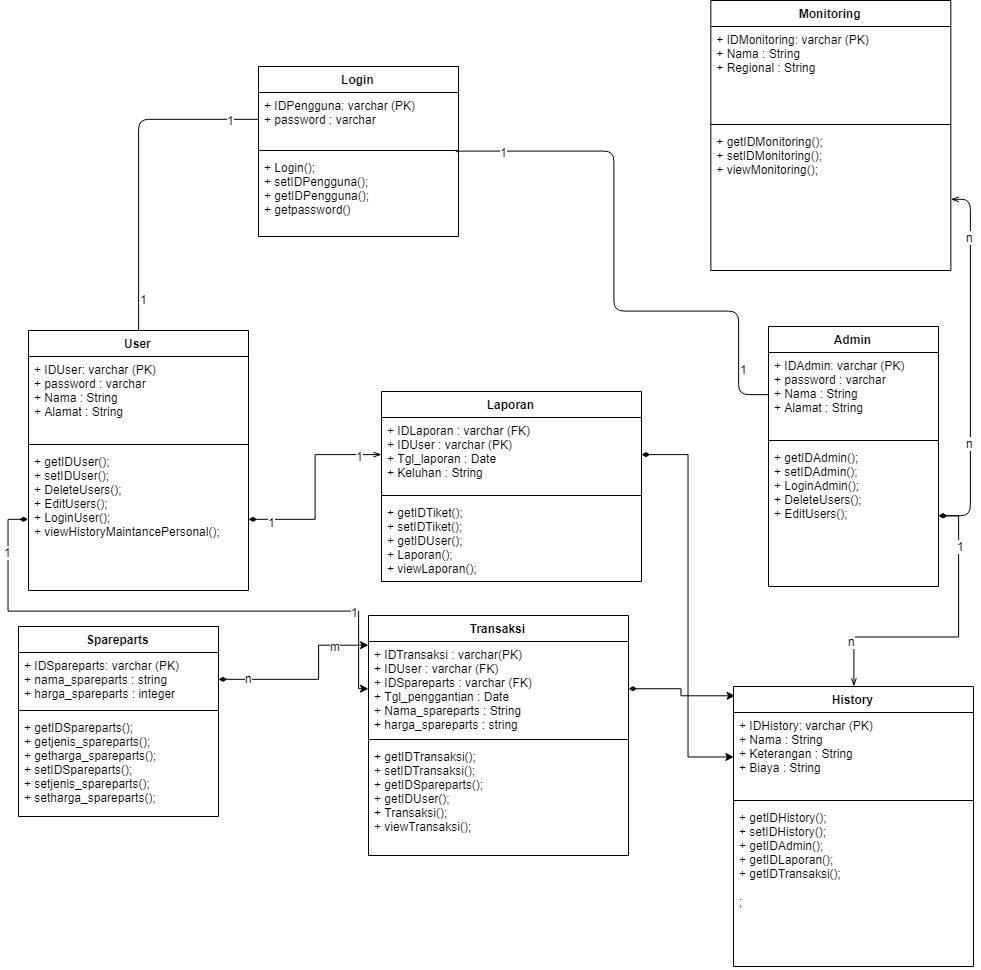

The diagram above was exported from draw.io. Its source (the exported page's mxGraphModel, read from the mxfile embedded in the PNG):
<mxGraphModel dx="1524" dy="1920" grid="1" gridSize="10" guides="1" tooltips="1" connect="1" arrows="1" fold="1" page="1" pageScale="1" pageWidth="827" pageHeight="1169" math="0" shadow="0">
  <root>
    <mxCell id="fwTlTFPg4EuZ8YN4RAz3-0" />
    <mxCell id="fwTlTFPg4EuZ8YN4RAz3-1" parent="fwTlTFPg4EuZ8YN4RAz3-0" />
    <mxCell id="MQUesfYgD749s_f8eNxf-0" value="User" style="swimlane;fontStyle=1;align=center;verticalAlign=top;childLayout=stackLayout;horizontal=1;startSize=26;horizontalStack=0;resizeParent=1;resizeParentMax=0;resizeLast=0;collapsible=1;marginBottom=0;" parent="fwTlTFPg4EuZ8YN4RAz3-1" vertex="1">
      <mxGeometry x="60" y="130" width="220" height="260" as="geometry" />
    </mxCell>
    <mxCell id="MQUesfYgD749s_f8eNxf-1" value="+ IDUser: varchar (PK)&#10;+ password : varchar&#10;+ Nama : String&#10;+ Alamat : String&#10;&#10;&#10;" style="text;strokeColor=none;fillColor=none;align=left;verticalAlign=top;spacingLeft=4;spacingRight=4;overflow=hidden;rotatable=0;points=[[0,0.5],[1,0.5]];portConstraint=eastwest;" parent="MQUesfYgD749s_f8eNxf-0" vertex="1">
      <mxGeometry y="26" width="220" height="84" as="geometry" />
    </mxCell>
    <mxCell id="MQUesfYgD749s_f8eNxf-2" value="" style="line;strokeWidth=1;fillColor=none;align=left;verticalAlign=middle;spacingTop=-1;spacingLeft=3;spacingRight=3;rotatable=0;labelPosition=right;points=[];portConstraint=eastwest;" parent="MQUesfYgD749s_f8eNxf-0" vertex="1">
      <mxGeometry y="110" width="220" height="8" as="geometry" />
    </mxCell>
    <mxCell id="MQUesfYgD749s_f8eNxf-3" value="+ getIDUser();&#10;+ setIDUser();&#10;+ DeleteUsers();&#10;+ EditUsers();&#10;+ LoginUser();&#10;+ viewHistoryMaintancePersonal();&#10;" style="text;strokeColor=none;fillColor=none;align=left;verticalAlign=top;spacingLeft=4;spacingRight=4;overflow=hidden;rotatable=0;points=[[0,0.5],[1,0.5]];portConstraint=eastwest;" parent="MQUesfYgD749s_f8eNxf-0" vertex="1">
      <mxGeometry y="118" width="220" height="142" as="geometry" />
    </mxCell>
    <mxCell id="YQ3TU_CRzyWdeudDoTNw-0" value="Login" style="swimlane;fontStyle=1;align=center;verticalAlign=top;childLayout=stackLayout;horizontal=1;startSize=26;horizontalStack=0;resizeParent=1;resizeParentMax=0;resizeLast=0;collapsible=1;marginBottom=0;" parent="fwTlTFPg4EuZ8YN4RAz3-1" vertex="1">
      <mxGeometry x="290" y="-134" width="200" height="170" as="geometry" />
    </mxCell>
    <mxCell id="YQ3TU_CRzyWdeudDoTNw-1" value="+ IDPengguna: varchar (PK)&#10;+ password : varchar&#10;&#10;" style="text;strokeColor=none;fillColor=none;align=left;verticalAlign=top;spacingLeft=4;spacingRight=4;overflow=hidden;rotatable=0;points=[[0,0.5],[1,0.5]];portConstraint=eastwest;" parent="YQ3TU_CRzyWdeudDoTNw-0" vertex="1">
      <mxGeometry y="26" width="200" height="54" as="geometry" />
    </mxCell>
    <mxCell id="YQ3TU_CRzyWdeudDoTNw-2" value="" style="line;strokeWidth=1;fillColor=none;align=left;verticalAlign=middle;spacingTop=-1;spacingLeft=3;spacingRight=3;rotatable=0;labelPosition=right;points=[];portConstraint=eastwest;" parent="YQ3TU_CRzyWdeudDoTNw-0" vertex="1">
      <mxGeometry y="80" width="200" height="8" as="geometry" />
    </mxCell>
    <mxCell id="YQ3TU_CRzyWdeudDoTNw-3" value="+ Login();&#10;+ setIDPengguna();&#10;+ getIDPengguna();&#10;+ getpassword()&#10;&#10;" style="text;strokeColor=none;fillColor=none;align=left;verticalAlign=top;spacingLeft=4;spacingRight=4;overflow=hidden;rotatable=0;points=[[0,0.5],[1,0.5]];portConstraint=eastwest;" parent="YQ3TU_CRzyWdeudDoTNw-0" vertex="1">
      <mxGeometry y="88" width="200" height="82" as="geometry" />
    </mxCell>
    <mxCell id="Pg5WJQFk4DaBxsd1iKws-0" value="Admin" style="swimlane;fontStyle=1;align=center;verticalAlign=top;childLayout=stackLayout;horizontal=1;startSize=26;horizontalStack=0;resizeParent=1;resizeParentMax=0;resizeLast=0;collapsible=1;marginBottom=0;" parent="fwTlTFPg4EuZ8YN4RAz3-1" vertex="1">
      <mxGeometry x="800" y="126" width="170" height="260" as="geometry" />
    </mxCell>
    <mxCell id="Pg5WJQFk4DaBxsd1iKws-1" value="+ IDAdmin: varchar (PK)&#10;+ password : varchar&#10;+ Nama : String&#10;+ Alamat : String&#10;&#10;&#10;" style="text;strokeColor=none;fillColor=none;align=left;verticalAlign=top;spacingLeft=4;spacingRight=4;overflow=hidden;rotatable=0;points=[[0,0.5],[1,0.5]];portConstraint=eastwest;" parent="Pg5WJQFk4DaBxsd1iKws-0" vertex="1">
      <mxGeometry y="26" width="170" height="84" as="geometry" />
    </mxCell>
    <mxCell id="Pg5WJQFk4DaBxsd1iKws-2" value="" style="line;strokeWidth=1;fillColor=none;align=left;verticalAlign=middle;spacingTop=-1;spacingLeft=3;spacingRight=3;rotatable=0;labelPosition=right;points=[];portConstraint=eastwest;" parent="Pg5WJQFk4DaBxsd1iKws-0" vertex="1">
      <mxGeometry y="110" width="170" height="8" as="geometry" />
    </mxCell>
    <mxCell id="Pg5WJQFk4DaBxsd1iKws-3" value="+ getIDAdmin();&#10;+ setIDAdmin();&#10;+ LoginAdmin();&#10;+ DeleteUsers();&#10;+ EditUsers();&#10;&#10;" style="text;strokeColor=none;fillColor=none;align=left;verticalAlign=top;spacingLeft=4;spacingRight=4;overflow=hidden;rotatable=0;points=[[0,0.5],[1,0.5]];portConstraint=eastwest;" parent="Pg5WJQFk4DaBxsd1iKws-0" vertex="1">
      <mxGeometry y="118" width="170" height="142" as="geometry" />
    </mxCell>
    <mxCell id="GZ_Gu313GH-gW_F6-Lq7-8" value="Laporan&#10;" style="swimlane;fontStyle=1;align=center;verticalAlign=top;childLayout=stackLayout;horizontal=1;startSize=26;horizontalStack=0;resizeParent=1;resizeParentMax=0;resizeLast=0;collapsible=1;marginBottom=0;" parent="fwTlTFPg4EuZ8YN4RAz3-1" vertex="1">
      <mxGeometry x="413" y="191" width="260" height="190" as="geometry" />
    </mxCell>
    <mxCell id="GZ_Gu313GH-gW_F6-Lq7-9" value="+ IDLaporan : varchar (FK)&#10;+ IDUser : varchar (PK)&#10;+ Tgl_laporan : Date&#10;+ Keluhan : String&#10;" style="text;strokeColor=none;fillColor=none;align=left;verticalAlign=top;spacingLeft=4;spacingRight=4;overflow=hidden;rotatable=0;points=[[0,0.5],[1,0.5]];portConstraint=eastwest;" parent="GZ_Gu313GH-gW_F6-Lq7-8" vertex="1">
      <mxGeometry y="26" width="260" height="74" as="geometry" />
    </mxCell>
    <mxCell id="GZ_Gu313GH-gW_F6-Lq7-10" value="" style="line;strokeWidth=1;fillColor=none;align=left;verticalAlign=middle;spacingTop=-1;spacingLeft=3;spacingRight=3;rotatable=0;labelPosition=right;points=[];portConstraint=eastwest;" parent="GZ_Gu313GH-gW_F6-Lq7-8" vertex="1">
      <mxGeometry y="100" width="260" height="8" as="geometry" />
    </mxCell>
    <mxCell id="GZ_Gu313GH-gW_F6-Lq7-11" value="+ getIDTiket();&#10;+ setIDTiket();&#10;+ getIDUser();&#10;+ Laporan();&#10;+ viewLaporan();" style="text;strokeColor=none;fillColor=none;align=left;verticalAlign=top;spacingLeft=4;spacingRight=4;overflow=hidden;rotatable=0;points=[[0,0.5],[1,0.5]];portConstraint=eastwest;" parent="GZ_Gu313GH-gW_F6-Lq7-8" vertex="1">
      <mxGeometry y="108" width="260" height="82" as="geometry" />
    </mxCell>
    <mxCell id="zFCnu8xeJ8jrgLXZqbPe-4" style="edgeStyle=orthogonalEdgeStyle;rounded=0;orthogonalLoop=1;jettySize=auto;html=1;exitX=0.5;exitY=0;exitDx=0;exitDy=0;startArrow=openThin;startFill=0;endArrow=diamondThin;endFill=1;" parent="fwTlTFPg4EuZ8YN4RAz3-1" source="GZ_Gu313GH-gW_F6-Lq7-12" target="Pg5WJQFk4DaBxsd1iKws-3" edge="1">
      <mxGeometry relative="1" as="geometry">
        <mxPoint x="720" y="380" as="targetPoint" />
      </mxGeometry>
    </mxCell>
    <mxCell id="zFCnu8xeJ8jrgLXZqbPe-5" value="1" style="text;html=1;resizable=0;points=[];align=center;verticalAlign=middle;labelBackgroundColor=#ffffff;" parent="zFCnu8xeJ8jrgLXZqbPe-4" vertex="1" connectable="0">
      <mxGeometry x="0.6643" y="-2" relative="1" as="geometry">
        <mxPoint as="offset" />
      </mxGeometry>
    </mxCell>
    <mxCell id="zFCnu8xeJ8jrgLXZqbPe-6" value="n" style="text;html=1;resizable=0;points=[];align=center;verticalAlign=middle;labelBackgroundColor=#ffffff;" parent="zFCnu8xeJ8jrgLXZqbPe-4" vertex="1" connectable="0">
      <mxGeometry x="-0.6908" y="3" relative="1" as="geometry">
        <mxPoint as="offset" />
      </mxGeometry>
    </mxCell>
    <mxCell id="GZ_Gu313GH-gW_F6-Lq7-12" value="History" style="swimlane;fontStyle=1;align=center;verticalAlign=top;childLayout=stackLayout;horizontal=1;startSize=26;horizontalStack=0;resizeParent=1;resizeParentMax=0;resizeLast=0;collapsible=1;marginBottom=0;" parent="fwTlTFPg4EuZ8YN4RAz3-1" vertex="1">
      <mxGeometry x="765" y="486" width="240" height="280" as="geometry" />
    </mxCell>
    <mxCell id="GZ_Gu313GH-gW_F6-Lq7-13" value="+ IDHistory: varchar (PK)&#10;+ Nama : String&#10;+ Keterangan : String&#10;+ Biaya : String&#10;&#10;&#10;" style="text;strokeColor=none;fillColor=none;align=left;verticalAlign=top;spacingLeft=4;spacingRight=4;overflow=hidden;rotatable=0;points=[[0,0.5],[1,0.5]];portConstraint=eastwest;" parent="GZ_Gu313GH-gW_F6-Lq7-12" vertex="1">
      <mxGeometry y="26" width="240" height="84" as="geometry" />
    </mxCell>
    <mxCell id="GZ_Gu313GH-gW_F6-Lq7-14" value="" style="line;strokeWidth=1;fillColor=none;align=left;verticalAlign=middle;spacingTop=-1;spacingLeft=3;spacingRight=3;rotatable=0;labelPosition=right;points=[];portConstraint=eastwest;" parent="GZ_Gu313GH-gW_F6-Lq7-12" vertex="1">
      <mxGeometry y="110" width="240" height="8" as="geometry" />
    </mxCell>
    <mxCell id="GZ_Gu313GH-gW_F6-Lq7-15" value="+ getIDHistory();&#10;+ setIDHistory();&#10;+ getIDAdmin();&#10;+ getIDLaporan();&#10;+ getIDTransaksi();&#10;&#10;;&#10;" style="text;strokeColor=none;fillColor=none;align=left;verticalAlign=top;spacingLeft=4;spacingRight=4;overflow=hidden;rotatable=0;points=[[0,0.5],[1,0.5]];portConstraint=eastwest;" parent="GZ_Gu313GH-gW_F6-Lq7-12" vertex="1">
      <mxGeometry y="118" width="240" height="162" as="geometry" />
    </mxCell>
    <mxCell id="wdLPZuySp3vdtYSG3-h6-0" value="Monitoring" style="swimlane;fontStyle=1;align=center;verticalAlign=top;childLayout=stackLayout;horizontal=1;startSize=26;horizontalStack=0;resizeParent=1;resizeParentMax=0;resizeLast=0;collapsible=1;marginBottom=0;" parent="fwTlTFPg4EuZ8YN4RAz3-1" vertex="1">
      <mxGeometry x="742.3529411764706" y="-200" width="240" height="270" as="geometry" />
    </mxCell>
    <mxCell id="wdLPZuySp3vdtYSG3-h6-1" value="+ IDMonitoring: varchar (PK)&#10;+ Nama : String&#10;+ Regional : String&#10;&#10;&#10;" style="text;strokeColor=none;fillColor=none;align=left;verticalAlign=top;spacingLeft=4;spacingRight=4;overflow=hidden;rotatable=0;points=[[0,0.5],[1,0.5]];portConstraint=eastwest;" parent="wdLPZuySp3vdtYSG3-h6-0" vertex="1">
      <mxGeometry y="26" width="240" height="94" as="geometry" />
    </mxCell>
    <mxCell id="wdLPZuySp3vdtYSG3-h6-2" value="" style="line;strokeWidth=1;fillColor=none;align=left;verticalAlign=middle;spacingTop=-1;spacingLeft=3;spacingRight=3;rotatable=0;labelPosition=right;points=[];portConstraint=eastwest;" parent="wdLPZuySp3vdtYSG3-h6-0" vertex="1">
      <mxGeometry y="120" width="240" height="8" as="geometry" />
    </mxCell>
    <mxCell id="wdLPZuySp3vdtYSG3-h6-3" value="+ getIDMonitoring();&#10;+ setIDMonitoring();&#10;+ viewMonitoring();&#10;" style="text;strokeColor=none;fillColor=none;align=left;verticalAlign=top;spacingLeft=4;spacingRight=4;overflow=hidden;rotatable=0;points=[[0,0.5],[1,0.5]];portConstraint=eastwest;" parent="wdLPZuySp3vdtYSG3-h6-0" vertex="1">
      <mxGeometry y="128" width="240" height="142" as="geometry" />
    </mxCell>
    <mxCell id="3u3KY8t4IuClEOTKYASW-16" style="rounded=1;orthogonalLoop=1;jettySize=auto;html=1;entryX=0.5;entryY=0;entryDx=0;entryDy=0;edgeStyle=orthogonalEdgeStyle;endArrow=none;endFill=0;" parent="fwTlTFPg4EuZ8YN4RAz3-1" source="YQ3TU_CRzyWdeudDoTNw-1" target="MQUesfYgD749s_f8eNxf-0" edge="1">
      <mxGeometry relative="1" as="geometry" />
    </mxCell>
    <mxCell id="3u3KY8t4IuClEOTKYASW-18" value="1" style="text;html=1;resizable=0;points=[];align=center;verticalAlign=middle;labelBackgroundColor=#ffffff;" parent="3u3KY8t4IuClEOTKYASW-16" vertex="1" connectable="0">
      <mxGeometry x="-0.8278" relative="1" as="geometry">
        <mxPoint as="offset" />
      </mxGeometry>
    </mxCell>
    <mxCell id="3u3KY8t4IuClEOTKYASW-19" value="1" style="text;html=1;resizable=0;points=[];align=center;verticalAlign=middle;labelBackgroundColor=#ffffff;" parent="3u3KY8t4IuClEOTKYASW-16" vertex="1" connectable="0">
      <mxGeometry x="0.8016" y="5" relative="1" as="geometry">
        <mxPoint as="offset" />
      </mxGeometry>
    </mxCell>
    <mxCell id="3u3KY8t4IuClEOTKYASW-20" style="rounded=1;orthogonalLoop=1;jettySize=auto;html=1;edgeStyle=orthogonalEdgeStyle;endArrow=none;endFill=0;exitX=0.986;exitY=1.1;exitDx=0;exitDy=0;exitPerimeter=0;entryX=0;entryY=0.5;entryDx=0;entryDy=0;" parent="fwTlTFPg4EuZ8YN4RAz3-1" source="YQ3TU_CRzyWdeudDoTNw-1" target="Pg5WJQFk4DaBxsd1iKws-1" edge="1">
      <mxGeometry relative="1" as="geometry">
        <mxPoint x="300" y="-71.52941176470586" as="sourcePoint" />
        <mxPoint x="179.6470588235295" y="140.23529411764707" as="targetPoint" />
        <Array as="points">
          <mxPoint x="645" y="-49" />
          <mxPoint x="645" y="110" />
          <mxPoint x="770" y="110" />
          <mxPoint x="770" y="194" />
        </Array>
      </mxGeometry>
    </mxCell>
    <mxCell id="3u3KY8t4IuClEOTKYASW-21" value="1" style="text;html=1;resizable=0;points=[];align=center;verticalAlign=middle;labelBackgroundColor=#ffffff;" parent="3u3KY8t4IuClEOTKYASW-20" vertex="1" connectable="0">
      <mxGeometry x="-0.8278" relative="1" as="geometry">
        <mxPoint as="offset" />
      </mxGeometry>
    </mxCell>
    <mxCell id="3u3KY8t4IuClEOTKYASW-22" value="1" style="text;html=1;resizable=0;points=[];align=center;verticalAlign=middle;labelBackgroundColor=#ffffff;" parent="3u3KY8t4IuClEOTKYASW-20" vertex="1" connectable="0">
      <mxGeometry x="0.8016" y="5" relative="1" as="geometry">
        <mxPoint as="offset" />
      </mxGeometry>
    </mxCell>
    <mxCell id="3u3KY8t4IuClEOTKYASW-26" style="edgeStyle=orthogonalEdgeStyle;rounded=1;orthogonalLoop=1;jettySize=auto;html=1;entryX=1;entryY=0.5;entryDx=0;entryDy=0;endArrow=diamondThin;endFill=1;startArrow=openThin;startFill=0;" parent="fwTlTFPg4EuZ8YN4RAz3-1" source="wdLPZuySp3vdtYSG3-h6-3" target="Pg5WJQFk4DaBxsd1iKws-3" edge="1">
      <mxGeometry relative="1" as="geometry" />
    </mxCell>
    <mxCell id="3u3KY8t4IuClEOTKYASW-27" value="n" style="text;html=1;resizable=0;points=[];align=center;verticalAlign=middle;labelBackgroundColor=#ffffff;" parent="3u3KY8t4IuClEOTKYASW-26" vertex="1" connectable="0">
      <mxGeometry x="-0.6932" y="-1" relative="1" as="geometry">
        <mxPoint as="offset" />
      </mxGeometry>
    </mxCell>
    <mxCell id="3u3KY8t4IuClEOTKYASW-28" value="n" style="text;html=1;resizable=0;points=[];align=center;verticalAlign=middle;labelBackgroundColor=#ffffff;" parent="3u3KY8t4IuClEOTKYASW-26" vertex="1" connectable="0">
      <mxGeometry x="0.4271" y="-1" relative="1" as="geometry">
        <mxPoint as="offset" />
      </mxGeometry>
    </mxCell>
    <mxCell id="zFCnu8xeJ8jrgLXZqbPe-0" style="edgeStyle=orthogonalEdgeStyle;rounded=0;orthogonalLoop=1;jettySize=auto;html=1;startArrow=openThin;startFill=0;endArrow=diamondThin;endFill=1;" parent="fwTlTFPg4EuZ8YN4RAz3-1" source="GZ_Gu313GH-gW_F6-Lq7-9" target="MQUesfYgD749s_f8eNxf-3" edge="1">
      <mxGeometry relative="1" as="geometry">
        <Array as="points">
          <mxPoint x="347" y="254" />
          <mxPoint x="347" y="319" />
        </Array>
      </mxGeometry>
    </mxCell>
    <mxCell id="zFCnu8xeJ8jrgLXZqbPe-2" value="1" style="text;html=1;resizable=0;points=[];align=center;verticalAlign=middle;labelBackgroundColor=#ffffff;" parent="zFCnu8xeJ8jrgLXZqbPe-0" vertex="1" connectable="0">
      <mxGeometry x="-0.7722" y="1" relative="1" as="geometry">
        <mxPoint as="offset" />
      </mxGeometry>
    </mxCell>
    <mxCell id="zFCnu8xeJ8jrgLXZqbPe-3" value="1" style="text;html=1;resizable=0;points=[];align=center;verticalAlign=middle;labelBackgroundColor=#ffffff;" parent="zFCnu8xeJ8jrgLXZqbPe-0" vertex="1" connectable="0">
      <mxGeometry x="0.7733" y="2" relative="1" as="geometry">
        <mxPoint as="offset" />
      </mxGeometry>
    </mxCell>
    <mxCell id="mhLNo30OjwsQWL-onKul-0" value="Spareparts" style="swimlane;fontStyle=1;align=center;verticalAlign=top;childLayout=stackLayout;horizontal=1;startSize=26;horizontalStack=0;resizeParent=1;resizeParentMax=0;resizeLast=0;collapsible=1;marginBottom=0;" vertex="1" parent="fwTlTFPg4EuZ8YN4RAz3-1">
      <mxGeometry x="50" y="426" width="200" height="190" as="geometry" />
    </mxCell>
    <mxCell id="mhLNo30OjwsQWL-onKul-1" value="+ IDSpareparts: varchar (PK)&#10;+ nama_spareparts : string&#10;+ harga_spareparts : integer&#10;" style="text;strokeColor=none;fillColor=none;align=left;verticalAlign=top;spacingLeft=4;spacingRight=4;overflow=hidden;rotatable=0;points=[[0,0.5],[1,0.5]];portConstraint=eastwest;" vertex="1" parent="mhLNo30OjwsQWL-onKul-0">
      <mxGeometry y="26" width="200" height="54" as="geometry" />
    </mxCell>
    <mxCell id="mhLNo30OjwsQWL-onKul-2" value="" style="line;strokeWidth=1;fillColor=none;align=left;verticalAlign=middle;spacingTop=-1;spacingLeft=3;spacingRight=3;rotatable=0;labelPosition=right;points=[];portConstraint=eastwest;" vertex="1" parent="mhLNo30OjwsQWL-onKul-0">
      <mxGeometry y="80" width="200" height="8" as="geometry" />
    </mxCell>
    <mxCell id="mhLNo30OjwsQWL-onKul-3" value="+ getIDSpareparts();&#10;+ getjenis_spareparts();&#10;+ getharga_spareparts();&#10;+ setIDSpareparts();&#10;+ setjenis_spareparts();&#10;+ setharga_spareparts();&#10;" style="text;strokeColor=none;fillColor=none;align=left;verticalAlign=top;spacingLeft=4;spacingRight=4;overflow=hidden;rotatable=0;points=[[0,0.5],[1,0.5]];portConstraint=eastwest;" vertex="1" parent="mhLNo30OjwsQWL-onKul-0">
      <mxGeometry y="88" width="200" height="102" as="geometry" />
    </mxCell>
    <mxCell id="2AVZXbV-aYTjKPwIkpEr-0" value="Transaksi" style="swimlane;fontStyle=1;align=center;verticalAlign=top;childLayout=stackLayout;horizontal=1;startSize=26;horizontalStack=0;resizeParent=1;resizeParentMax=0;resizeLast=0;collapsible=1;marginBottom=0;" vertex="1" parent="fwTlTFPg4EuZ8YN4RAz3-1">
      <mxGeometry x="400" y="415" width="260" height="240" as="geometry" />
    </mxCell>
    <mxCell id="2AVZXbV-aYTjKPwIkpEr-1" value="+ IDTransaksi : varchar(PK)&#10;+ IDUser : varchar (FK)&#10;+ IDSpareparts : varchar (FK)&#10;+ Tgl_penggantian : Date&#10;+ Nama_spareparts : String&#10;+ harga_spareparts : string&#10;&#10;" style="text;strokeColor=none;fillColor=none;align=left;verticalAlign=top;spacingLeft=4;spacingRight=4;overflow=hidden;rotatable=0;points=[[0,0.5],[1,0.5]];portConstraint=eastwest;" vertex="1" parent="2AVZXbV-aYTjKPwIkpEr-0">
      <mxGeometry y="26" width="260" height="94" as="geometry" />
    </mxCell>
    <mxCell id="2AVZXbV-aYTjKPwIkpEr-2" value="" style="line;strokeWidth=1;fillColor=none;align=left;verticalAlign=middle;spacingTop=-1;spacingLeft=3;spacingRight=3;rotatable=0;labelPosition=right;points=[];portConstraint=eastwest;" vertex="1" parent="2AVZXbV-aYTjKPwIkpEr-0">
      <mxGeometry y="120" width="260" height="8" as="geometry" />
    </mxCell>
    <mxCell id="2AVZXbV-aYTjKPwIkpEr-3" value="+ getIDTransaksi();&#10;+ setIDTransaksi();&#10;+ getIDSpareparts();&#10;+ getIDUser();&#10;+ Transaksi();&#10;+ viewTransaksi();&#10;" style="text;strokeColor=none;fillColor=none;align=left;verticalAlign=top;spacingLeft=4;spacingRight=4;overflow=hidden;rotatable=0;points=[[0,0.5],[1,0.5]];portConstraint=eastwest;" vertex="1" parent="2AVZXbV-aYTjKPwIkpEr-0">
      <mxGeometry y="128" width="260" height="112" as="geometry" />
    </mxCell>
    <mxCell id="f7fClWoWMe06xw_O6RQ--3" style="edgeStyle=orthogonalEdgeStyle;rounded=0;orthogonalLoop=1;jettySize=auto;html=1;startArrow=diamondThin;startFill=1;" edge="1" parent="fwTlTFPg4EuZ8YN4RAz3-1" source="mhLNo30OjwsQWL-onKul-1" target="2AVZXbV-aYTjKPwIkpEr-1">
      <mxGeometry relative="1" as="geometry">
        <Array as="points">
          <mxPoint x="350" y="479" />
          <mxPoint x="350" y="445" />
        </Array>
      </mxGeometry>
    </mxCell>
    <mxCell id="M2wQc_Pf5rsqzAlwSD1m-3" value="n" style="text;html=1;resizable=0;points=[];align=center;verticalAlign=middle;labelBackgroundColor=#ffffff;" vertex="1" connectable="0" parent="f7fClWoWMe06xw_O6RQ--3">
      <mxGeometry x="-0.6851" y="2" relative="1" as="geometry">
        <mxPoint as="offset" />
      </mxGeometry>
    </mxCell>
    <mxCell id="M2wQc_Pf5rsqzAlwSD1m-4" value="m" style="text;html=1;resizable=0;points=[];align=center;verticalAlign=middle;labelBackgroundColor=#ffffff;" vertex="1" connectable="0" parent="f7fClWoWMe06xw_O6RQ--3">
      <mxGeometry x="0.6357" relative="1" as="geometry">
        <mxPoint as="offset" />
      </mxGeometry>
    </mxCell>
    <mxCell id="f7fClWoWMe06xw_O6RQ--9" style="edgeStyle=orthogonalEdgeStyle;rounded=0;orthogonalLoop=1;jettySize=auto;html=1;exitX=0;exitY=0.5;exitDx=0;exitDy=0;startArrow=diamondThin;startFill=1;" edge="1" parent="fwTlTFPg4EuZ8YN4RAz3-1" source="MQUesfYgD749s_f8eNxf-3" target="2AVZXbV-aYTjKPwIkpEr-1">
      <mxGeometry relative="1" as="geometry">
        <mxPoint x="390" y="450" as="targetPoint" />
        <Array as="points">
          <mxPoint x="40" y="319" />
          <mxPoint x="40" y="410" />
          <mxPoint x="390" y="410" />
          <mxPoint x="390" y="488" />
        </Array>
      </mxGeometry>
    </mxCell>
    <mxCell id="f7fClWoWMe06xw_O6RQ--11" value="1" style="text;html=1;resizable=0;points=[];align=center;verticalAlign=middle;labelBackgroundColor=#ffffff;" vertex="1" connectable="0" parent="f7fClWoWMe06xw_O6RQ--9">
      <mxGeometry x="-0.8116" y="-1" relative="1" as="geometry">
        <mxPoint as="offset" />
      </mxGeometry>
    </mxCell>
    <mxCell id="f7fClWoWMe06xw_O6RQ--12" value="1" style="text;html=1;resizable=0;points=[];align=center;verticalAlign=middle;labelBackgroundColor=#ffffff;" vertex="1" connectable="0" parent="f7fClWoWMe06xw_O6RQ--9">
      <mxGeometry x="0.6656" relative="1" as="geometry">
        <mxPoint as="offset" />
      </mxGeometry>
    </mxCell>
    <mxCell id="f7fClWoWMe06xw_O6RQ--15" style="edgeStyle=orthogonalEdgeStyle;rounded=0;orthogonalLoop=1;jettySize=auto;html=1;entryX=0.007;entryY=0.034;entryDx=0;entryDy=0;entryPerimeter=0;startArrow=diamondThin;startFill=1;" edge="1" parent="fwTlTFPg4EuZ8YN4RAz3-1" source="2AVZXbV-aYTjKPwIkpEr-1" target="GZ_Gu313GH-gW_F6-Lq7-12">
      <mxGeometry relative="1" as="geometry" />
    </mxCell>
    <mxCell id="M2wQc_Pf5rsqzAlwSD1m-1" style="edgeStyle=orthogonalEdgeStyle;rounded=0;orthogonalLoop=1;jettySize=auto;html=1;entryX=0;entryY=0.25;entryDx=0;entryDy=0;startArrow=diamondThin;startFill=1;" edge="1" parent="fwTlTFPg4EuZ8YN4RAz3-1" source="GZ_Gu313GH-gW_F6-Lq7-9" target="GZ_Gu313GH-gW_F6-Lq7-12">
      <mxGeometry relative="1" as="geometry" />
    </mxCell>
  </root>
</mxGraphModel>